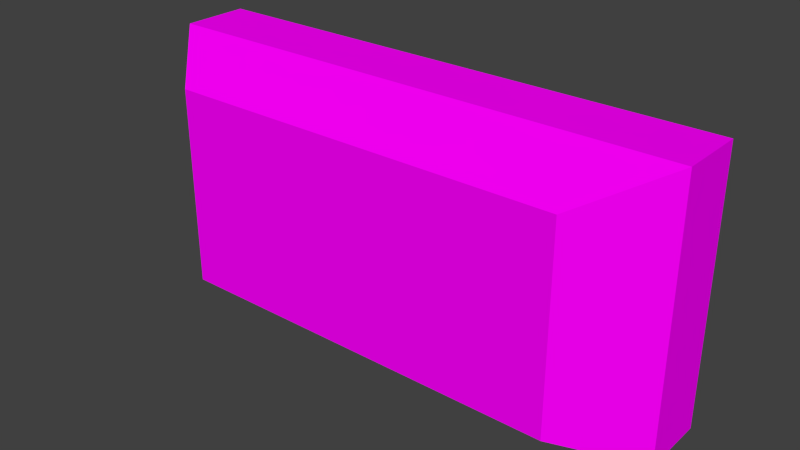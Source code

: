 # Source: industrial_lamp.blend  (saved by Blender 2.77.0; exported with 4.5.12 LTS)
import bpy
from mathutils import Matrix  # noqa: F401  (used for matrix-valued properties, if any)

bpy.ops.wm.read_factory_settings(use_empty=True)
scene = bpy.context.scene
scene.name = 'Scene'

# ---- collections
col_collection_1 = bpy.data.collections.new('Collection 1'); scene.collection.children.link(col_collection_1)

# ---- images (referenced by path relative to the original .blend; pixels are not part of the script)
import os
ASSET_DIR = os.environ.get("B2B_ASSET_DIR", "")  # directory of the original .blend (textures are referenced by path, not embedded)
HERE = os.path.dirname(os.path.abspath(__file__))  # packed textures are extracted next to this script under _unpacked/

def load_image(name, relpath, width, height, colorspace="sRGB"):
    """Load a texture the original file referenced (path relative to the .blend, or extracted next to this script)."""
    p = next((c for c in (os.path.join(HERE, relpath), os.path.join(ASSET_DIR, relpath)) if relpath and os.path.exists(c)), "")
    if p:
        img = bpy.data.images.load(p, check_existing=True)
        img.name = name
    else:  # same state as the original file: an image datablock whose file is absent (Cycles renders it pink)
        img = bpy.data.images.new(name, width, height)
        img.source = "FILE"
        img.filepath = "//" + (relpath or name)
    img.colorspace_settings.name = colorspace
    return img
img_industrial_lamp_off_png = load_image('industrial_lamp_off.png', 'industrial_lamp_off.png', 1024, 1024, 'sRGB')

# ---- materials (node trees are filled in below, after node groups)
mat_conveyor = bpy.data.materials.new('Conveyor')
mat_conveyor.alpha_threshold = 0.0
mat_conveyor.roughness = 0.5
mat_conveyor.line_color = (0.0, 0.0, 0.0, 1.0)

# ---- material node trees
mat_conveyor.use_nodes = True; mat_conveyor.node_tree.nodes.clear()
_N = mat_conveyor.node_tree.nodes; _L = mat_conveyor.node_tree.links
n0 = _N.new('ShaderNodeTexImage'); n0.name = 'Image Texture'; n0.location = (-203, 346)
n0.width = 150
n0.image = img_industrial_lamp_off_png
n0.interpolation = 'Closest'
n1 = _N.new('ShaderNodeBsdfDiffuse'); n1.name = 'Diffuse BSDF'; n1.location = (62, 391)
n2 = _N.new('ShaderNodeMixShader'); n2.name = 'Mix Shader'; n2.location = (282, 174)
n3 = _N.new('ShaderNodeOutputMaterial'); n3.name = 'Material Output'; n3.location = (470, 157)
n3.width = 120
n4 = _N.new('ShaderNodeBsdfTransparent'); n4.name = 'Transparent BSDF'; n4.location = (-106, 3)
_L.new(n0.outputs[0], n1.inputs[0])
_L.new(n0.outputs[1], n2.inputs[0])
_L.new(n4.outputs[0], n2.inputs[1])
_L.new(n1.outputs[0], n2.inputs[2])
_L.new(n2.outputs[0], n3.inputs[0])
n3.is_active_output = True

# ---- world
world_world = bpy.data.worlds.new('World'); scene.world = world_world
world_world.color = (0.05088, 0.05088, 0.05088)
world_world.use_sun_shadow = False
world_world.sun_shadow_jitter_overblur = 0.0
world_world.cycles.sampling_method = 'NONE'
world_world.cycles.sample_map_resolution = 256

# ---- meshes
me_smdl = bpy.data.meshes.new('smdl')
me_smdl.from_pydata([(0.25, -0.0625, 0.625), (0.25, -2.503e-06, 0.625), (0.25, -0.0625, 0.375), (0.25, -2.503e-06, 0.375), (0.75, -2.503e-06, 0.375), (0.75, -0.0625, 0.375), (0.75, -2.503e-06, 0.625), (0.75, -0.0625, 0.625), (0.6875, -0.125, 0.4062), (0.6875, -0.125, 0.5938), (0.3125, -0.125, 0.5938), (0.3125, -0.125, 0.4062)], [], [(2, 0, 1, 3), (0, 7, 6, 1), (7, 5, 4, 6), (5, 2, 3, 4), (3, 1, 6, 4), (2, 5, 8, 11), (8, 9, 10, 11), (7, 0, 10, 9), (5, 7, 9, 8), (0, 2, 11, 10)])
_uv = me_smdl.uv_layers.new(name='UVMap')
_uv.uv.foreach_set('vector', [0.0625, 0.0625, 0.0625, 0.4375, 0.0, 0.4375, 0.0, 0.0625, 0.0625, 0.4375, 0.9375, 0.4375, 0.9375, 0.5, 0.0625, 0.5, 0.9375, 0.4375, 0.9375, 0.0625, 1.0, 0.0625, 1.0, 0.4375, 0.9375, 0.0625, 0.0625, 0.0625, 0.0625, 0.0, 0.9375, 0.0, 0.0, 1.0, 0.0, 0.5, 1.0, 0.5, 1.0, 1.0, 0.0625, 0.0, 0.9375, 0.0, 0.875, 0.125, 0.125, 0.125, 0.875, 0.125, 0.875, 0.375, 0.125, 0.375, 0.125, 0.125, 0.9375, 0.5, 0.0625, 0.5, 0.125, 0.375, 0.875, 0.375, 1.0, 0.09375, 1.0, 0.4062, 0.875, 0.375, 0.875, 0.125, 0.0, 0.4062, 0.0, 0.09375, 0.125, 0.125, 0.125, 0.375])
me_smdl.materials.append(mat_conveyor)
me_smdl.use_remesh_preserve_volume = False
me_smdl.use_remesh_preserve_attributes = False
me_smdl.use_mirror_vertex_groups = False
me_smdl.update()

# ---- objects
ob_sensor = bpy.data.objects.new('Sensor', me_smdl)

# ---- transforms, parenting, visibility, modifiers, constraints
ob_sensor.location = (0.0, 0.0, 0.0)
ob_sensor.lineart.crease_threshold = 0.0

# ---- collection membership
col_collection_1.objects.link(ob_sensor)

# ---- scene / render settings (as saved in the file)
scene.frame_start = 1; scene.frame_end = 250; scene.frame_set(0)
scene.render.engine = 'CYCLES'
scene.render.image_settings.color_mode = 'RGB'
scene.render.image_settings.compression = 90
scene.render.resolution_percentage = 50
scene.render.dither_intensity = 0.0
scene.render.bake_margin = 2
scene.render.bake_bias = 0.0
scene.cycles.use_denoising = False
scene.cycles.samples = 10
scene.cycles.sampling_pattern = 'TABULATED_SOBOL'
scene.cycles.light_sampling_threshold = 0.0
scene.cycles.use_adaptive_sampling = False
scene.cycles.use_light_tree = False
scene.cycles.blur_glossy = 0.0
scene.cycles.volume_bounces = 1
scene.cycles.pixel_filter_type = 'GAUSSIAN'
scene.cycles.sample_clamp_indirect = 0.0
scene.view_settings.view_transform = 'Standard'
bpy.context.view_layer.update()

# ---- added for rendering (the .blend has no active camera and no usable light): camera, sun
cam_auto = bpy.data.cameras.new('AutoCamera')
cam_auto.lens = 50.0
cam_auto.sensor_width = 36.0
cam_auto.clip_end = 1000.0
ob_auto_camera = bpy.data.objects.new('AutoCamera', cam_auto)
scene.collection.objects.link(ob_auto_camera)
ob_auto_camera.location = (1.02999, -0.698487, 0.923991)
ob_auto_camera.rotation_euler = (1.09748, -7.21219e-08, 0.694738)
scene.camera = ob_auto_camera
light_auto_sun = bpy.data.lights.new('AutoSun', 'SUN')
light_auto_sun.energy = 3.0
light_auto_sun.angle = 0.0523599
ob_auto_sun = bpy.data.objects.new('AutoSun', light_auto_sun)
scene.collection.objects.link(ob_auto_sun)
ob_auto_sun.rotation_euler = (0.872665, 0.174533, 0.523599)
bpy.context.view_layer.update()
